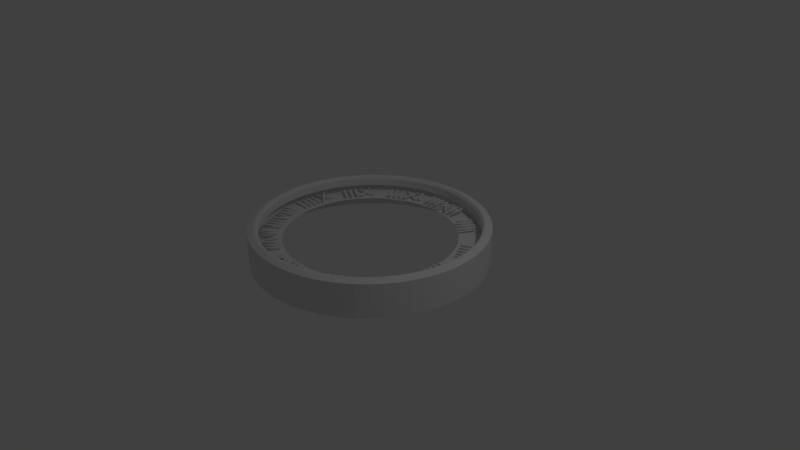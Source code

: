 # Source: cloock.blend  (saved by Blender 2.78.0; exported with 4.5.12 LTS)
import bpy
from mathutils import Matrix  # noqa: F401  (used for matrix-valued properties, if any)

bpy.ops.wm.read_factory_settings(use_empty=True)
scene = bpy.context.scene
scene.name = 'Scene'

# ---- collections
col_collection_1 = bpy.data.collections.new('Collection 1'); scene.collection.children.link(col_collection_1)

# ---- world
world_world = bpy.data.worlds.new('World'); scene.world = world_world
world_world.color = (0.05088, 0.05088, 0.05088)
world_world.use_sun_shadow = False
world_world.sun_shadow_jitter_overblur = 0.0
world_world.cycles.sampling_method = 'MANUAL'

# ---- cameras
cam_camera = bpy.data.cameras.new('Camera')
cam_camera.clip_end = 100.0
cam_camera.lens = 35.0
cam_camera.sensor_width = 32.0
cam_camera.sensor_height = 18.0
cam_camera.ortho_scale = 7.314
cam_camera.dof.focus_distance = 0.0
cam_camera.dof.aperture_fstop = 128.0

# ---- lights
light_lamp = bpy.data.lights.new('Lamp', 'POINT')
light_lamp.transmission_factor = 0.0
light_lamp.cutoff_distance = 30.0
light_lamp.energy = 100.0
light_lamp.shadow_buffer_clip_start = 1.001
light_lamp.shadow_soft_size = 0.1
light_lamp.shadow_maximum_resolution = 0.006
light_lamp.use_absolute_resolution = True

# ---- meshes
me_x = bpy.data.meshes.new('円')
me_x.from_pydata([(0.0, 1.05, 0.0), (-0.525, 0.9093, 0.0), (-0.9093, 0.525, 0.0), (-1.05, -4.59e-08, 0.0), (-0.9093, -0.525, 0.0), (-0.525, -0.9093, 0.0), (-1.585e-07, -1.05, 0.0), (0.525, -0.9093, 0.0), (0.9093, -0.525, 0.0), (1.05, -4.882e-07, 0.0), (0.9093, 0.525, 0.0), (0.525, 0.9093, 0.0)], [(1, 0), (2, 1), (3, 2), (4, 3), (5, 4), (6, 5), (7, 6), (8, 7), (9, 8), (10, 9), (11, 10), (0, 11)], [])
me_x.use_remesh_preserve_volume = False
me_x.use_remesh_preserve_attributes = False
me_x.use_mirror_vertex_groups = False
me_x.update()
me_002 = bpy.data.meshes.new('円.002')
me_002.from_pydata([(3.961e-07, -1.544, 0.0), (0.1614, -1.536, 0.0), (0.321, -1.51, 0.0), (0.4771, -1.468, 0.0), (0.628, -1.411, 0.0), (0.772, -1.337, 0.0), (0.9075, -1.249, 0.0), (1.033, -1.147, 0.0), (1.147, -1.033, 0.0), (1.249, -0.9075, 0.0), (1.337, -0.772, 0.0), (1.411, -0.628, 0.0), (1.468, -0.4771, 0.0), (1.51, -0.321, 0.0), (1.536, -0.1614, 0.0), (1.544, -2.149e-06, 0.0), (1.536, 0.1614, 0.0), (1.51, 0.321, 0.0), (1.468, 0.4771, 0.0), (1.411, 0.628, 0.0), (1.337, 0.772, 0.0), (1.249, 0.9075, 0.0), (1.147, 1.033, 0.0), (1.033, 1.147, 0.0), (0.9075, 1.249, 0.0), (0.772, 1.337, 0.0), (0.628, 1.411, 0.0), (0.4771, 1.468, 0.0), (0.321, 1.51, 0.0), (0.1614, 1.536, 0.0), (2.102e-06, 1.544, 0.0), (-0.1614, 1.536, 0.0), (-0.321, 1.51, 0.0), (-0.4771, 1.468, 0.0), (-0.628, 1.411, 0.0), (-0.772, 1.337, 0.0), (-0.9075, 1.249, 0.0), (-1.033, 1.147, 0.0), (-1.147, 1.033, 0.0), (-1.249, 0.9075, 0.0), (-1.337, 0.772, 0.0), (-1.411, 0.628, 0.0), (-1.468, 0.4771, 0.0), (-1.51, 0.321, 0.0), (-1.536, 0.1614, 0.0), (-1.544, 2.183e-06, 0.0), (-1.536, -0.1614, 0.0), (-1.51, -0.321, 0.0), (-1.468, -0.4771, 0.0), (-1.411, -0.628, 0.0), (-1.337, -0.772, 0.0), (-1.249, -0.9075, 0.0), (-1.147, -1.033, 0.0), (-1.033, -1.147, 0.0), (-0.9075, -1.249, 0.0), (-0.772, -1.337, 0.0), (-0.628, -1.411, 0.0), (-0.4771, -1.468, 0.0), (-0.321, -1.51, 0.0), (-0.1614, -1.536, 0.0), (3.961e-07, -1.544, 0.449), (0.1614, -1.536, 0.449), (0.321, -1.51, 0.449), (0.4771, -1.468, 0.449), (0.628, -1.411, 0.449), (0.772, -1.337, 0.449), (0.9075, -1.249, 0.449), (1.033, -1.147, 0.449), (1.147, -1.033, 0.449), (1.249, -0.9075, 0.449), (1.337, -0.772, 0.449), (1.411, -0.628, 0.449), (1.468, -0.4771, 0.449), (1.51, -0.321, 0.449), (1.536, -0.1614, 0.449), (1.544, -2.149e-06, 0.449), (1.536, 0.1614, 0.449), (1.51, 0.321, 0.449), (1.468, 0.4771, 0.449), (1.411, 0.628, 0.449), (1.337, 0.772, 0.449), (1.249, 0.9075, 0.449), (1.147, 1.033, 0.449), (1.033, 1.147, 0.449), (0.9075, 1.249, 0.449), (0.772, 1.337, 0.449), (0.628, 1.411, 0.449), (0.4771, 1.468, 0.449), (0.321, 1.51, 0.449), (0.1614, 1.536, 0.449), (2.102e-06, 1.544, 0.449), (-0.1614, 1.536, 0.449), (-0.321, 1.51, 0.449), (-0.4771, 1.468, 0.449), (-0.628, 1.411, 0.449), (-0.772, 1.337, 0.449), (-0.9075, 1.249, 0.449), (-1.033, 1.147, 0.449), (-1.147, 1.033, 0.449), (-1.249, 0.9075, 0.449), (-1.337, 0.772, 0.449), (-1.411, 0.628, 0.449), (-1.468, 0.4771, 0.449), (-1.51, 0.321, 0.449), (-1.536, 0.1614, 0.449), (-1.544, 2.183e-06, 0.449), (-1.536, -0.1614, 0.449), (-1.51, -0.321, 0.449), (-1.468, -0.4771, 0.449), (-1.411, -0.628, 0.449), (-1.337, -0.772, 0.449), (-1.249, -0.9075, 0.449), (-1.147, -1.033, 0.449), (-1.033, -1.147, 0.449), (-0.9075, -1.249, 0.449), (-0.772, -1.337, 0.449), (-0.628, -1.411, 0.449), (-0.4771, -1.468, 0.449), (-0.321, -1.51, 0.449), (-0.1614, -1.536, 0.449), (3.747e-07, -1.466, 0.48), (0.1533, -1.458, 0.48), (0.3048, -1.434, 0.48), (0.4531, -1.394, 0.48), (0.5964, -1.339, 0.48), (0.7331, -1.27, 0.48), (0.8618, -1.186, 0.48), (0.9811, -1.09, 0.48), (1.09, -0.9811, 0.48), (1.186, -0.8618, 0.48), (1.27, -0.7331, 0.48), (1.339, -0.5964, 0.48), (1.394, -0.4531, 0.48), (1.434, -0.3048, 0.48), (1.458, -0.1533, 0.48), (1.466, -2.083e-06, 0.48), (1.458, 0.1533, 0.48), (1.434, 0.3048, 0.48), (1.394, 0.4531, 0.48), (1.339, 0.5964, 0.48), (1.27, 0.7331, 0.48), (1.186, 0.8618, 0.48), (1.09, 0.9811, 0.48), (0.9811, 1.09, 0.48), (0.8618, 1.186, 0.48), (0.7331, 1.27, 0.48), (0.5964, 1.339, 0.48), (0.4531, 1.394, 0.48), (0.3048, 1.434, 0.48), (0.1533, 1.458, 0.48), (1.994e-06, 1.466, 0.48), (-0.1533, 1.458, 0.48), (-0.3048, 1.434, 0.48), (-0.4531, 1.394, 0.48), (-0.5964, 1.339, 0.48), (-0.7331, 1.27, 0.48), (-0.8618, 1.186, 0.48), (-0.9811, 1.09, 0.48), (-1.09, 0.9811, 0.48), (-1.186, 0.8618, 0.48), (-1.27, 0.7331, 0.48), (-1.339, 0.5964, 0.48), (-1.394, 0.4531, 0.48), (-1.434, 0.3048, 0.48), (-1.458, 0.1533, 0.48), (-1.466, 2.03e-06, 0.48), (-1.458, -0.1533, 0.48), (-1.434, -0.3048, 0.48), (-1.394, -0.4531, 0.48), (-1.339, -0.5964, 0.48), (-1.27, -0.7331, 0.48), (-1.186, -0.8618, 0.48), (-1.09, -0.9811, 0.48), (-0.9811, -1.09, 0.48), (-0.8618, -1.186, 0.48), (-0.7331, -1.27, 0.48), (-0.5964, -1.339, 0.48), (-0.4531, -1.394, 0.48), (-0.3048, -1.434, 0.48), (-0.1533, -1.458, 0.48), (3.669e-07, -1.437, 0.48), (0.1502, -1.429, 0.48), (0.2988, -1.406, 0.48), (0.4441, -1.367, 0.48), (0.5845, -1.313, 0.48), (0.7186, -1.245, 0.48), (0.8447, -1.163, 0.48), (0.9617, -1.068, 0.48), (1.068, -0.9617, 0.48), (1.163, -0.8447, 0.48), (1.245, -0.7186, 0.48), (1.313, -0.5846, 0.48), (1.367, -0.4441, 0.48), (1.406, -0.2988, 0.48), (1.429, -0.1502, 0.48), (1.437, -2.059e-06, 0.48), (1.429, 0.1502, 0.48), (1.406, 0.2988, 0.48), (1.367, 0.4441, 0.48), (1.313, 0.5845, 0.48), (1.245, 0.7186, 0.48), (1.163, 0.8447, 0.48), (1.068, 0.9617, 0.48), (0.9617, 1.068, 0.48), (0.8447, 1.163, 0.48), (0.7186, 1.245, 0.48), (0.5846, 1.313, 0.48), (0.4441, 1.367, 0.48), (0.2988, 1.406, 0.48), (0.1502, 1.429, 0.48), (1.955e-06, 1.437, 0.48), (-0.1502, 1.429, 0.48), (-0.2988, 1.406, 0.48), (-0.4441, 1.367, 0.48), (-0.5845, 1.313, 0.48), (-0.7186, 1.245, 0.48), (-0.8447, 1.163, 0.48), (-0.9617, 1.068, 0.48), (-1.068, 0.9617, 0.48), (-1.163, 0.8447, 0.48), (-1.245, 0.7186, 0.48), (-1.313, 0.5846, 0.48), (-1.367, 0.4441, 0.48), (-1.406, 0.2988, 0.48), (-1.429, 0.1502, 0.48), (-1.437, 1.973e-06, 0.48), (-1.429, -0.1502, 0.48), (-1.406, -0.2988, 0.48), (-1.367, -0.4441, 0.48), (-1.313, -0.5845, 0.48), (-1.245, -0.7186, 0.48), (-1.163, -0.8447, 0.48), (-1.068, -0.9617, 0.48), (-0.9617, -1.068, 0.48), (-0.8448, -1.163, 0.48), (-0.7186, -1.245, 0.48), (-0.5846, -1.313, 0.48), (-0.4441, -1.367, 0.48), (-0.2988, -1.406, 0.48), (-0.1502, -1.429, 0.48), (3.625e-07, -1.413, 0.4467), (0.1477, -1.405, 0.4467), (0.2937, -1.382, 0.4467), (0.4366, -1.344, 0.4467), (0.5746, -1.291, 0.4467), (0.7064, -1.224, 0.4467), (0.8304, -1.143, 0.4467), (0.9454, -1.05, 0.4467), (1.05, -0.9454, 0.4467), (1.143, -0.8304, 0.4467), (1.224, -0.7064, 0.4467), (1.291, -0.5746, 0.4467), (1.344, -0.4366, 0.4467), (1.382, -0.2937, 0.4467), (1.405, -0.1477, 0.4467), (1.413, -2.039e-06, 0.4467), (1.405, 0.1477, 0.4467), (1.382, 0.2937, 0.4467), (1.344, 0.4366, 0.4467), (1.291, 0.5746, 0.4467), (1.224, 0.7064, 0.4467), (1.143, 0.8304, 0.4467), (1.05, 0.9454, 0.4467), (0.9454, 1.05, 0.4467), (0.8304, 1.143, 0.4467), (0.7064, 1.224, 0.4467), (0.5746, 1.291, 0.4467), (0.4366, 1.344, 0.4467), (0.2937, 1.382, 0.4467), (0.1477, 1.405, 0.4467), (1.923e-06, 1.413, 0.4467), (-0.1477, 1.405, 0.4467), (-0.2937, 1.382, 0.4467), (-0.4366, 1.344, 0.4467), (-0.5746, 1.291, 0.4467), (-0.7064, 1.224, 0.4467), (-0.8304, 1.143, 0.4467), (-0.9454, 1.05, 0.4467), (-1.05, 0.9454, 0.4467), (-1.143, 0.8304, 0.4467), (-1.224, 0.7064, 0.4467), (-1.291, 0.5746, 0.4467), (-1.344, 0.4366, 0.4467), (-1.382, 0.2937, 0.4467), (-1.405, 0.1477, 0.4467), (-1.413, 1.925e-06, 0.4467), (-1.405, -0.1477, 0.4467), (-1.382, -0.2937, 0.4467), (-1.344, -0.4366, 0.4467), (-1.291, -0.5746, 0.4467), (-1.224, -0.7064, 0.4467), (-1.143, -0.8304, 0.4467), (-1.05, -0.9454, 0.4467), (-0.9454, -1.05, 0.4467), (-0.8304, -1.143, 0.4467), (-0.7064, -1.224, 0.4467), (-0.5746, -1.291, 0.4467), (-0.4366, -1.344, 0.4467), (-0.2937, -1.382, 0.4467), (-0.1477, -1.405, 0.4467), (3.625e-07, -1.413, 0.3451), (0.1477, -1.405, 0.3451), (0.2937, -1.382, 0.3451), (0.4366, -1.344, 0.3451), (0.5746, -1.291, 0.3451), (0.7064, -1.224, 0.3451), (0.8304, -1.143, 0.3451), (0.9454, -1.05, 0.3451), (1.05, -0.9454, 0.3451), (1.143, -0.8304, 0.3451), (1.224, -0.7064, 0.3451), (1.291, -0.5746, 0.3451), (1.344, -0.4366, 0.3451), (1.382, -0.2937, 0.3451), (1.405, -0.1477, 0.3451), (1.413, -2.039e-06, 0.3451), (1.405, 0.1477, 0.3451), (1.382, 0.2937, 0.3451), (1.344, 0.4366, 0.3451), (1.291, 0.5746, 0.3451), (1.224, 0.7064, 0.3451), (1.143, 0.8304, 0.3451), (1.05, 0.9454, 0.3451), (0.9454, 1.05, 0.3451), (0.8304, 1.143, 0.3451), (0.7064, 1.224, 0.3451), (0.5746, 1.291, 0.3451), (0.4366, 1.344, 0.3451), (0.2937, 1.382, 0.3451), (0.1477, 1.405, 0.3451), (1.923e-06, 1.413, 0.3451), (-0.1477, 1.405, 0.3451), (-0.2937, 1.382, 0.3451), (-0.4366, 1.344, 0.3451), (-0.5746, 1.291, 0.3451), (-0.7064, 1.224, 0.3451), (-0.8304, 1.143, 0.3451), (-0.9454, 1.05, 0.3451), (-1.05, 0.9454, 0.3451), (-1.143, 0.8304, 0.3451), (-1.224, 0.7064, 0.3451), (-1.291, 0.5746, 0.3451), (-1.344, 0.4366, 0.3451), (-1.382, 0.2937, 0.3451), (-1.405, 0.1477, 0.3451), (-1.413, 1.925e-06, 0.3451), (-1.405, -0.1477, 0.3451), (-1.382, -0.2937, 0.3451), (-1.344, -0.4366, 0.3451), (-1.291, -0.5746, 0.3451), (-1.224, -0.7064, 0.3451), (-1.143, -0.8304, 0.3451), (-1.05, -0.9454, 0.3451), (-0.9454, -1.05, 0.3451), (-0.8304, -1.143, 0.3451), (-0.7064, -1.224, 0.3451), (-0.5746, -1.291, 0.3451), (-0.4366, -1.344, 0.3451), (-0.2937, -1.382, 0.3451), (-0.1477, -1.405, 0.3451), (-0.004709, 1.454, 0.3317), (-0.1563, 1.446, 0.3317), (-0.3063, 1.422, 0.3317), (-0.4529, 1.383, 0.3317), (-0.5947, 1.328, 0.3317), (-0.7299, 1.259, 0.3317), (-0.8573, 1.177, 0.3317), (-0.9752, 1.081, 0.3317), (-1.083, 0.9738, 0.3317), (-1.178, 0.8558, 0.3317), (-1.261, 0.7284, 0.3317), (-1.33, 0.5932, 0.3317), (-1.384, 0.4514, 0.3317), (-1.423, 0.3048, 0.3317), (-1.447, 0.1548, 0.3317), (-1.455, 0.003215, 0.3317), (-1.447, -0.1484, 0.3317), (-1.423, -0.2983, 0.3317), (-1.384, -0.445, 0.3317), (-1.33, -0.5867, 0.3317), (-1.261, -0.722, 0.3317), (-1.178, -0.8493, 0.3317), (-1.083, -0.9673, 0.3317), (-0.9752, -1.075, 0.3317), (-0.8573, -1.17, 0.3317), (-0.7299, -1.253, 0.3317), (-0.5947, -1.322, 0.3317), (-0.4529, -1.376, 0.3317), (-0.3063, -1.416, 0.3317), (-0.1563, -1.439, 0.3317), (-0.004711, -1.447, 0.3317), (0.1469, -1.439, 0.3317), (0.2969, -1.416, 0.3317), (0.4435, -1.376, 0.3317), (0.5852, -1.322, 0.3317), (0.7205, -1.253, 0.3317), (0.8478, -1.17, 0.3317), (0.9658, -1.075, 0.3317), (1.073, -0.9673, 0.3317), (1.169, -0.8493, 0.3317), (1.251, -0.722, 0.3317), (1.32, -0.5867, 0.3317), (1.375, -0.445, 0.3317), (1.414, -0.2984, 0.3317), (1.438, -0.1484, 0.3317), (1.446, 0.003211, 0.3317), (1.438, 0.1548, 0.3317), (1.414, 0.3048, 0.3317), (1.375, 0.4514, 0.3317), (1.32, 0.5932, 0.3317), (1.251, 0.7284, 0.3317), (1.169, 0.8558, 0.3317), (1.073, 0.9737, 0.3317), (0.9658, 1.081, 0.3317), (0.8478, 1.177, 0.3317), (0.7205, 1.259, 0.3317), (0.5852, 1.328, 0.3317), (0.4435, 1.383, 0.3317), (0.2969, 1.422, 0.3317), (0.1469, 1.446, 0.3317), (-0.004709, 1.437, 0.2686), (-0.1538, 1.43, 0.2686), (-0.3013, 1.406, 0.2686), (-0.4456, 1.368, 0.2686), (-0.585, 1.314, 0.2686), (-0.7181, 1.246, 0.2686), (-0.8433, 1.165, 0.2686), (-0.9594, 1.071, 0.2686), (-1.065, 0.9654, 0.2686), (-1.159, 0.8493, 0.2686), (-1.24, 0.7241, 0.2686), (-1.308, 0.591, 0.2686), (-1.362, 0.4516, 0.2686), (-1.4, 0.3073, 0.2686), (-1.424, 0.1598, 0.2686), (-1.431, 0.0107, 0.2686), (-1.424, -0.1384, 0.2686), (-1.4, -0.2859, 0.2686), (-1.362, -0.4302, 0.2686), (-1.308, -0.5696, 0.2686), (-1.24, -0.7027, 0.2686), (-1.159, -0.8279, 0.2686), (-1.065, -0.944, 0.2686), (-0.9594, -1.05, 0.2686), (-0.8433, -1.144, 0.2686), (-0.7181, -1.225, 0.2686), (-0.585, -1.293, 0.2686), (-0.4456, -1.346, 0.2686), (-0.3013, -1.385, 0.2686), (-0.1538, -1.408, 0.2686), (-0.004711, -1.416, 0.2686), (0.1444, -1.408, 0.2686), (0.2919, -1.385, 0.2686), (0.4362, -1.346, 0.2686), (0.5756, -1.293, 0.2686), (0.7086, -1.225, 0.2686), (0.8339, -1.144, 0.2686), (0.9499, -1.05, 0.2686), (1.056, -0.944, 0.2686), (1.15, -0.8279, 0.2686), (1.231, -0.7027, 0.2686), (1.299, -0.5696, 0.2686), (1.352, -0.4302, 0.2686), (1.391, -0.2859, 0.2686), (1.414, -0.1384, 0.2686), (1.422, 0.0107, 0.2686), (1.414, 0.1598, 0.2686), (1.391, 0.3073, 0.2686), (1.352, 0.4516, 0.2686), (1.299, 0.591, 0.2686), (1.231, 0.7241, 0.2686), (1.15, 0.8493, 0.2686), (1.056, 0.9654, 0.2686), (0.95, 1.071, 0.2686), (0.8339, 1.165, 0.2686), (0.7087, 1.246, 0.2686), (0.5756, 1.314, 0.2686), (0.4362, 1.368, 0.2686), (0.2919, 1.406, 0.2686), (0.1444, 1.43, 0.2686), (-0.004709, 1.131, 0.2686), (-0.1218, 1.124, 0.2686), (-0.2375, 1.106, 0.2686), (-0.3508, 1.076, 0.2686), (-0.4602, 1.034, 0.2686), (-0.5646, 0.9805, 0.2686), (-0.6629, 0.9167, 0.2686), (-0.754, 0.8429, 0.2686), (-0.8369, 0.76, 0.2686), (-0.9107, 0.6689, 0.2686), (-0.9745, 0.5706, 0.2686), (-1.028, 0.4662, 0.2686), (-1.07, 0.3568, 0.2686), (-1.1, 0.2435, 0.2686), (-1.118, 0.1278, 0.2686), (-1.125, 0.0107, 0.2686), (-1.118, -0.1064, 0.2686), (-1.1, -0.2221, 0.2686), (-1.07, -0.3354, 0.2686), (-1.028, -0.4448, 0.2686), (-0.9745, -0.5492, 0.2686), (-0.9107, -0.6475, 0.2686), (-0.8369, -0.7386, 0.2686), (-0.754, -0.8215, 0.2686), (-0.6629, -0.8953, 0.2686), (-0.5646, -0.9591, 0.2686), (-0.4602, -1.012, 0.2686), (-0.3508, -1.054, 0.2686), (-0.2375, -1.085, 0.2686), (-0.1218, -1.103, 0.2686), (-0.004711, -1.109, 0.2686), (0.1123, -1.103, 0.2686), (0.2281, -1.085, 0.2686), (0.3413, -1.054, 0.2686), (0.4508, -1.012, 0.2686), (0.5552, -0.9591, 0.2686), (0.6535, -0.8953, 0.2686), (0.7446, -0.8215, 0.2686), (0.8275, -0.7386, 0.2686), (0.9013, -0.6475, 0.2686), (0.9651, -0.5492, 0.2686), (1.018, -0.4448, 0.2686), (1.06, -0.3354, 0.2686), (1.091, -0.2221, 0.2686), (1.109, -0.1064, 0.2686), (1.115, 0.0107, 0.2686), (1.109, 0.1278, 0.2686), (1.091, 0.2435, 0.2686), (1.06, 0.3568, 0.2686), (1.018, 0.4662, 0.2686), (0.9651, 0.5706, 0.2686), (0.9013, 0.6689, 0.2686), (0.8275, 0.76, 0.2686), (0.7446, 0.8429, 0.2686), (0.6535, 0.9167, 0.2686), (0.5552, 0.9805, 0.2686), (0.4508, 1.034, 0.2686), (0.3414, 1.076, 0.2686), (0.2281, 1.106, 0.2686), (0.1124, 1.124, 0.2686)], [(361, 360), (362, 361), (363, 362), (364, 363), (365, 364), (366, 365), (367, 366), (368, 367), (369, 368), (370, 369), (371, 370), (372, 371), (373, 372), (374, 373), (375, 374), (376, 375), (377, 376), (378, 377), (379, 378), (380, 379), (381, 380), (382, 381), (383, 382), (384, 383), (385, 384), (386, 385), (387, 386), (388, 387), (389, 388), (390, 389), (391, 390), (392, 391), (393, 392), (394, 393), (395, 394), (396, 395), (397, 396), (398, 397), (399, 398), (400, 399), (401, 400), (402, 401), (403, 402), (404, 403), (405, 404), (406, 405), (407, 406), (408, 407), (409, 408), (410, 409), (411, 410), (412, 411), (413, 412), (414, 413), (415, 414), (416, 415), (417, 416), (418, 417), (419, 418), (360, 419)], [(21, 20, 80, 81), (48, 47, 107, 108), (22, 21, 81, 82), (49, 48, 108, 109), (23, 22, 82, 83), (50, 49, 109, 110), (24, 23, 83, 84), (51, 50, 110, 111), (25, 24, 84, 85), (52, 51, 111, 112), (26, 25, 85, 86), (53, 52, 112, 113), (27, 26, 86, 87), (1, 0, 60, 61), (54, 53, 113, 114), (28, 27, 87, 88), (2, 1, 61, 62), (55, 54, 114, 115), (29, 28, 88, 89), (3, 2, 62, 63), (56, 55, 115, 116), (30, 29, 89, 90), (4, 3, 63, 64), (57, 56, 116, 117), (31, 30, 90, 91), (5, 4, 64, 65), (58, 57, 117, 118), (32, 31, 91, 92), (6, 5, 65, 66), (59, 58, 118, 119), (33, 32, 92, 93), (7, 6, 66, 67), (0, 59, 119, 60), (34, 33, 93, 94), (8, 7, 67, 68), (35, 34, 94, 95), (9, 8, 68, 69), (36, 35, 95, 96), (10, 9, 69, 70), (37, 36, 96, 97), (11, 10, 70, 71), (38, 37, 97, 98), (12, 11, 71, 72), (39, 38, 98, 99), (13, 12, 72, 73), (40, 39, 99, 100), (14, 13, 73, 74), (41, 40, 100, 101), (15, 14, 74, 75), (42, 41, 101, 102), (16, 15, 75, 76), (43, 42, 102, 103), (17, 16, 76, 77), (44, 43, 103, 104), (18, 17, 77, 78), (45, 44, 104, 105), (19, 18, 78, 79), (46, 45, 105, 106), (20, 19, 79, 80), (47, 46, 106, 107), (100, 99, 159, 160), (74, 73, 133, 134), (101, 100, 160, 161), (75, 74, 134, 135), (102, 101, 161, 162), (76, 75, 135, 136), (103, 102, 162, 163), (77, 76, 136, 137), (104, 103, 163, 164), (78, 77, 137, 138), (105, 104, 164, 165), (79, 78, 138, 139), (106, 105, 165, 166), (80, 79, 139, 140), (107, 106, 166, 167), (81, 80, 140, 141), (108, 107, 167, 168), (82, 81, 141, 142), (109, 108, 168, 169), (83, 82, 142, 143), (110, 109, 169, 170), (84, 83, 143, 144), (111, 110, 170, 171), (85, 84, 144, 145), (112, 111, 171, 172), (86, 85, 145, 146), (113, 112, 172, 173), (87, 86, 146, 147), (61, 60, 120, 121), (114, 113, 173, 174), (88, 87, 147, 148), (62, 61, 121, 122), (115, 114, 174, 175), (89, 88, 148, 149), (63, 62, 122, 123), (116, 115, 175, 176), (90, 89, 149, 150), (64, 63, 123, 124), (117, 116, 176, 177), (91, 90, 150, 151), (65, 64, 124, 125), (118, 117, 177, 178), (92, 91, 151, 152), (66, 65, 125, 126), (119, 118, 178, 179), (93, 92, 152, 153), (67, 66, 126, 127), (60, 119, 179, 120), (94, 93, 153, 154), (68, 67, 127, 128), (95, 94, 154, 155), (69, 68, 128, 129), (96, 95, 155, 156), (70, 69, 129, 130), (97, 96, 156, 157), (71, 70, 130, 131), (98, 97, 157, 158), (72, 71, 131, 132), (99, 98, 158, 159), (73, 72, 132, 133), (171, 170, 230, 231), (145, 144, 204, 205), (172, 171, 231, 232), (146, 145, 205, 206), (173, 172, 232, 233), (147, 146, 206, 207), (121, 120, 180, 181), (174, 173, 233, 234), (148, 147, 207, 208), (122, 121, 181, 182), (175, 174, 234, 235), (149, 148, 208, 209), (123, 122, 182, 183), (176, 175, 235, 236), (150, 149, 209, 210), (124, 123, 183, 184), (177, 176, 236, 237), (151, 150, 210, 211), (125, 124, 184, 185), (178, 177, 237, 238), (152, 151, 211, 212), (126, 125, 185, 186), (179, 178, 238, 239), (153, 152, 212, 213), (127, 126, 186, 187), (120, 179, 239, 180), (154, 153, 213, 214), (128, 127, 187, 188), (155, 154, 214, 215), (129, 128, 188, 189), (156, 155, 215, 216), (130, 129, 189, 190), (157, 156, 216, 217), (131, 130, 190, 191), (158, 157, 217, 218), (132, 131, 191, 192), (159, 158, 218, 219), (133, 132, 192, 193), (160, 159, 219, 220), (134, 133, 193, 194), (161, 160, 220, 221), (135, 134, 194, 195), (162, 161, 221, 222), (136, 135, 195, 196), (163, 162, 222, 223), (137, 136, 196, 197), (164, 163, 223, 224), (138, 137, 197, 198), (165, 164, 224, 225), (139, 138, 198, 199), (166, 165, 225, 226), (140, 139, 199, 200), (167, 166, 226, 227), (141, 140, 200, 201), (168, 167, 227, 228), (142, 141, 201, 202), (169, 168, 228, 229), (143, 142, 202, 203), (170, 169, 229, 230), (144, 143, 203, 204), (216, 215, 275, 276), (190, 189, 249, 250), (217, 216, 276, 277), (191, 190, 250, 251), (218, 217, 277, 278), (192, 191, 251, 252), (219, 218, 278, 279), (193, 192, 252, 253), (220, 219, 279, 280), (194, 193, 253, 254), (221, 220, 280, 281), (195, 194, 254, 255), (222, 221, 281, 282), (196, 195, 255, 256), (223, 222, 282, 283), (197, 196, 256, 257), (224, 223, 283, 284), (198, 197, 257, 258), (225, 224, 284, 285), (199, 198, 258, 259), (226, 225, 285, 286), (200, 199, 259, 260), (227, 226, 286, 287), (201, 200, 260, 261), (228, 227, 287, 288), (202, 201, 261, 262), (229, 228, 288, 289), (203, 202, 262, 263), (230, 229, 289, 290), (204, 203, 263, 264), (231, 230, 290, 291), (205, 204, 264, 265), (232, 231, 291, 292), (206, 205, 265, 266), (233, 232, 292, 293), (207, 206, 266, 267), (181, 180, 240, 241), (234, 233, 293, 294), (208, 207, 267, 268), (182, 181, 241, 242), (235, 234, 294, 295), (209, 208, 268, 269), (183, 182, 242, 243), (236, 235, 295, 296), (210, 209, 269, 270), (184, 183, 243, 244), (237, 236, 296, 297), (211, 210, 270, 271), (185, 184, 244, 245), (238, 237, 297, 298), (212, 211, 271, 272), (186, 185, 245, 246), (239, 238, 298, 299), (213, 212, 272, 273), (187, 186, 246, 247), (180, 239, 299, 240), (214, 213, 273, 274), (188, 187, 247, 248), (215, 214, 274, 275), (189, 188, 248, 249), (287, 286, 346, 347), (261, 260, 320, 321), (288, 287, 347, 348), (262, 261, 321, 322), (289, 288, 348, 349), (263, 262, 322, 323), (290, 289, 349, 350), (264, 263, 323, 324), (291, 290, 350, 351), (265, 264, 324, 325), (292, 291, 351, 352), (266, 265, 325, 326), (293, 292, 352, 353), (267, 266, 326, 327), (241, 240, 300, 301), (294, 293, 353, 354), (268, 267, 327, 328), (242, 241, 301, 302), (295, 294, 354, 355), (269, 268, 328, 329), (243, 242, 302, 303), (296, 295, 355, 356), (270, 269, 329, 330), (244, 243, 303, 304), (297, 296, 356, 357), (271, 270, 330, 331), (245, 244, 304, 305), (298, 297, 357, 358), (272, 271, 331, 332), (246, 245, 305, 306), (299, 298, 358, 359), (273, 272, 332, 333), (247, 246, 306, 307), (240, 299, 359, 300), (274, 273, 333, 334), (248, 247, 307, 308), (275, 274, 334, 335), (249, 248, 308, 309), (276, 275, 335, 336), (250, 249, 309, 310), (277, 276, 336, 337), (251, 250, 310, 311), (278, 277, 337, 338), (252, 251, 311, 312), (279, 278, 338, 339), (253, 252, 312, 313), (280, 279, 339, 340), (254, 253, 313, 314), (281, 280, 340, 341), (255, 254, 314, 315), (282, 281, 341, 342), (256, 255, 315, 316), (283, 282, 342, 343), (257, 256, 316, 317), (284, 283, 343, 344), (258, 257, 317, 318), (285, 284, 344, 345), (259, 258, 318, 319), (286, 285, 345, 346), (260, 259, 319, 320), (467, 466, 526, 527), (441, 440, 500, 501), (468, 467, 527, 528), (442, 441, 501, 502), (469, 468, 528, 529), (443, 442, 502, 503), (470, 469, 529, 530), (444, 443, 503, 504), (471, 470, 530, 531), (445, 444, 504, 505), (472, 471, 531, 532), (446, 445, 505, 506), (473, 472, 532, 533), (447, 446, 506, 507), (421, 420, 480, 481), (474, 473, 533, 534), (448, 447, 507, 508), (422, 421, 481, 482), (475, 474, 534, 535), (449, 448, 508, 509), (423, 422, 482, 483), (476, 475, 535, 536), (450, 449, 509, 510), (424, 423, 483, 484), (477, 476, 536, 537), (451, 450, 510, 511), (425, 424, 484, 485), (478, 477, 537, 538), (452, 451, 511, 512), (426, 425, 485, 486), (479, 478, 538, 539), (453, 452, 512, 513), (427, 426, 486, 487), (420, 479, 539, 480), (454, 453, 513, 514), (428, 427, 487, 488), (455, 454, 514, 515), (429, 428, 488, 489), (456, 455, 515, 516), (430, 429, 489, 490), (457, 456, 516, 517), (431, 430, 490, 491), (458, 457, 517, 518), (432, 431, 491, 492), (459, 458, 518, 519), (433, 432, 492, 493), (460, 459, 519, 520), (434, 433, 493, 494), (461, 460, 520, 521), (435, 434, 494, 495), (462, 461, 521, 522), (436, 435, 495, 496), (463, 462, 522, 523), (437, 436, 496, 497), (464, 463, 523, 524), (438, 437, 497, 498), (465, 464, 524, 525), (439, 438, 498, 499), (466, 465, 525, 526), (440, 439, 499, 500)])
me_002.use_remesh_preserve_volume = False
me_002.use_remesh_preserve_attributes = False
me_002.use_mirror_vertex_groups = False
me_002.update()

# ---- curves / text
txt_011 = bpy.data.curves.new('テキスト.011', 'FONT')
txt_011.dimensions = '2D'
txt_011.body = 'ⅠⅠⅠXI'
txt_011.use_path_clamp = True
txt_011.bevel_resolution = 0
txt_011.extrude = 0.036
txt_010 = bpy.data.curves.new('テキスト.010', 'FONT')
txt_010.dimensions = '2D'
txt_010.body = 'ⅠⅠⅠX'
txt_010.use_path_clamp = True
txt_010.bevel_resolution = 0
txt_010.extrude = 0.036
txt_009 = bpy.data.curves.new('テキスト.009', 'FONT')
txt_009.dimensions = '2D'
txt_009.body = 'ⅠⅠⅠIX'
txt_009.use_path_clamp = True
txt_009.bevel_resolution = 0
txt_009.extrude = 0.036
txt_008 = bpy.data.curves.new('テキスト.008', 'FONT')
txt_008.dimensions = '2D'
txt_008.body = 'ⅠⅠⅠVIII'
txt_008.use_path_clamp = True
txt_008.bevel_resolution = 0
txt_008.extrude = 0.036
txt_007 = bpy.data.curves.new('テキスト.007', 'FONT')
txt_007.dimensions = '2D'
txt_007.body = 'ⅠⅠⅠVII'
txt_007.use_path_clamp = True
txt_007.bevel_resolution = 0
txt_007.extrude = 0.036
txt_006 = bpy.data.curves.new('テキスト.006', 'FONT')
txt_006.dimensions = '2D'
txt_006.body = 'ⅠⅠⅠVI'
txt_006.use_path_clamp = True
txt_006.bevel_resolution = 0
txt_006.extrude = 0.036
txt_005 = bpy.data.curves.new('テキスト.005', 'FONT')
txt_005.dimensions = '2D'
txt_005.body = 'ⅠⅠⅠV'
txt_005.use_path_clamp = True
txt_005.bevel_resolution = 0
txt_005.extrude = 0.036
txt_004 = bpy.data.curves.new('テキスト.004', 'FONT')
txt_004.dimensions = '2D'
txt_004.body = 'ⅠⅠⅠIV'
txt_004.use_path_clamp = True
txt_004.bevel_resolution = 0
txt_004.extrude = 0.036
txt_003 = bpy.data.curves.new('テキスト.003', 'FONT')
txt_003.dimensions = '2D'
txt_003.body = 'ⅠⅠⅠIII'
txt_003.use_path_clamp = True
txt_003.bevel_resolution = 0
txt_003.extrude = 0.036
txt_002 = bpy.data.curves.new('テキスト.002', 'FONT')
txt_002.dimensions = '2D'
txt_002.body = 'ⅠⅠⅠII'
txt_002.use_path_clamp = True
txt_002.bevel_resolution = 0
txt_002.extrude = 0.036
txt_001 = bpy.data.curves.new('テキスト.001', 'FONT')
txt_001.dimensions = '2D'
txt_001.body = 'ⅠⅠⅠI'
txt_001.use_path_clamp = True
txt_001.bevel_resolution = 0
txt_001.extrude = 0.036
txt_x = bpy.data.curves.new('テキスト', 'FONT')
txt_x.dimensions = '2D'
txt_x.body = 'ⅠⅠⅠXII'
txt_x.use_path_clamp = True
txt_x.bevel_resolution = 0
txt_x.extrude = 0.036

# ---- objects
ob_x = bpy.data.objects.new('円', me_x)
ob_clock_outflame = bpy.data.objects.new('clock_outflame', me_002)
ob_11 = bpy.data.objects.new('11', txt_011)
ob_10 = bpy.data.objects.new('10', txt_010)
ob_09 = bpy.data.objects.new('09', txt_009)
ob_08 = bpy.data.objects.new('08', txt_008)
ob_07 = bpy.data.objects.new('07', txt_007)
ob_06 = bpy.data.objects.new('06', txt_006)
ob_05 = bpy.data.objects.new('05', txt_005)
ob_04 = bpy.data.objects.new('04', txt_004)
ob_03 = bpy.data.objects.new('03', txt_003)
ob_02 = bpy.data.objects.new('02', txt_002)
ob_01 = bpy.data.objects.new('01', txt_001)
ob_12 = bpy.data.objects.new('12', txt_x)
ob_lamp = bpy.data.objects.new('Lamp', light_lamp)
ob_camera = bpy.data.objects.new('Camera', cam_camera)

# ---- transforms, parenting, visibility, modifiers, constraints
ob_x.location = (0.0, 0.0, 0.3094)
ob_x.lineart.crease_threshold = 0.0
ob_clock_outflame.location = (0.004709, 0.0201, -0.00692)
ob_clock_outflame.lineart.crease_threshold = 0.0
ob_11.parent = ob_clock_outflame
ob_11.matrix_parent_inverse = Matrix(((1.0, 0.0, 0.0, -0.004709), (0.0, 1.0, 0.0, -0.0201), (0.0, 0.0, 1.0, 0.00692), (0.0, 0.0, 0.0, 1.0)))
ob_11.location = (-0.6932, 0.9426, 0.2967)
ob_11.rotation_euler = (0.0, 0.0, 0.5236)
ob_11.scale = (0.2901, 0.2901, 0.2901)
ob_11.lock_rotation = (True, True, False)
ob_11.lineart.crease_threshold = 0.0
ob_10.parent = ob_clock_outflame
ob_10.matrix_parent_inverse = Matrix(((1.0, 0.0, 0.0, -0.004709), (0.0, 1.0, 0.0, -0.0201), (0.0, 0.0, 1.0, 0.00692), (0.0, 0.0, 0.0, 1.0)))
ob_10.location = (-1.062, 0.4837, 0.2967)
ob_10.rotation_euler = (0.0, 0.0, -5.236)
ob_10.scale = (0.2901, 0.2901, 0.2901)
ob_10.lock_rotation = (True, True, False)
ob_10.lineart.crease_threshold = 0.0
ob_09.parent = ob_clock_outflame
ob_09.matrix_parent_inverse = Matrix(((1.0, 0.0, 0.0, -0.004709), (0.0, 1.0, 0.0, -0.0201), (0.0, 0.0, 1.0, 0.00692), (0.0, 0.0, 0.0, 1.0)))
ob_09.location = (-1.16, -0.1199, 0.2967)
ob_09.rotation_euler = (0.0, 0.0, -4.712)
ob_09.scale = (0.2901, 0.2901, 0.2901)
ob_09.lock_rotation = (True, True, False)
ob_09.lineart.crease_threshold = 0.0
ob_08.parent = ob_clock_outflame
ob_08.matrix_parent_inverse = Matrix(((1.0, 0.0, 0.0, -0.004709), (0.0, 1.0, 0.0, -0.0201), (0.0, 0.0, 1.0, 0.00692), (0.0, 0.0, 0.0, 1.0)))
ob_08.location = (-0.8917, -0.7415, 0.2967)
ob_08.rotation_euler = (0.0, 0.0, -4.189)
ob_08.scale = (0.2901, 0.2901, 0.2901)
ob_08.lock_rotation = (True, True, False)
ob_08.lineart.crease_threshold = 0.0
ob_07.parent = ob_clock_outflame
ob_07.matrix_parent_inverse = Matrix(((1.0, 0.0, 0.0, -0.004709), (0.0, 1.0, 0.0, -0.0201), (0.0, 0.0, 1.0, 0.00692), (0.0, 0.0, 0.0, 1.0)))
ob_07.location = (-0.4255, -1.049, 0.2967)
ob_07.rotation_euler = (0.0, 0.0, -3.665)
ob_07.scale = (0.2901, 0.2901, 0.2901)
ob_07.lock_rotation = (True, True, False)
ob_07.lineart.crease_threshold = 0.0
ob_06.parent = ob_clock_outflame
ob_06.matrix_parent_inverse = Matrix(((1.0, 0.0, 0.0, -0.004709), (0.0, 1.0, 0.0, -0.0201), (0.0, 0.0, 1.0, 0.00692), (0.0, 0.0, 0.0, 1.0)))
ob_06.location = (0.129, -1.111, 0.2967)
ob_06.rotation_euler = (0.0, 0.0, 3.142)
ob_06.scale = (0.2901, 0.2901, 0.2901)
ob_06.lock_rotation = (True, True, False)
ob_06.lineart.crease_threshold = 0.0
ob_05.parent = ob_clock_outflame
ob_05.matrix_parent_inverse = Matrix(((1.0, 0.0, 0.0, -0.004709), (0.0, 1.0, 0.0, -0.0201), (0.0, 0.0, 1.0, 0.00692), (0.0, 0.0, 0.0, 1.0)))
ob_05.location = (0.6422, -0.9338, 0.2967)
ob_05.rotation_euler = (0.0, 0.0, -2.618)
ob_05.scale = (0.2901, 0.2901, 0.2901)
ob_05.lock_rotation = (True, True, False)
ob_05.lineart.crease_threshold = 0.0
ob_04.parent = ob_clock_outflame
ob_04.matrix_parent_inverse = Matrix(((1.0, 0.0, 0.0, -0.004709), (0.0, 1.0, 0.0, -0.0201), (0.0, 0.0, 1.0, 0.00692), (0.0, 0.0, 0.0, 1.0)))
ob_04.location = (1.038, -0.4805, 0.2967)
ob_04.rotation_euler = (0.0, 0.0, -2.094)
ob_04.scale = (0.2901, 0.2901, 0.2901)
ob_04.lock_rotation = (True, True, False)
ob_04.lineart.crease_threshold = 0.0
ob_03.parent = ob_clock_outflame
ob_03.matrix_parent_inverse = Matrix(((1.0, 0.0, 0.0, -0.004709), (0.0, 1.0, 0.0, -0.0201), (0.0, 0.0, 1.0, 0.00692), (0.0, 0.0, 0.0, 1.0)))
ob_03.location = (1.154, 0.112, 0.2967)
ob_03.rotation_euler = (0.0, 0.0, -1.571)
ob_03.scale = (0.2901, 0.2901, 0.2901)
ob_03.lock_rotation = (True, True, False)
ob_03.lineart.crease_threshold = 0.0
ob_02.parent = ob_clock_outflame
ob_02.matrix_parent_inverse = Matrix(((1.0, 0.0, 0.0, -0.004709), (0.0, 1.0, 0.0, -0.0201), (0.0, 0.0, 1.0, 0.00692), (0.0, 0.0, 0.0, 1.0)))
ob_02.location = (0.978, 0.6718, 0.2746)
ob_02.rotation_euler = (0.0, 0.0, -1.047)
ob_02.scale = (0.2901, 0.2901, 0.2901)
ob_02.lock_rotation = (True, True, False)
ob_02.lineart.crease_threshold = 0.0
ob_01.parent = ob_clock_outflame
ob_01.matrix_parent_inverse = Matrix(((1.0, 0.0, 0.0, -0.004709), (0.0, 1.0, 0.0, -0.0201), (0.0, 0.0, 1.0, 0.00692), (0.0, 0.0, 0.0, 1.0)))
ob_01.location = (0.5369, 1.022, 0.3239)
ob_01.rotation_euler = (0.0, 0.0, -0.5236)
ob_01.scale = (0.2901, 0.2901, 0.2901)
ob_01.lock_rotation = (True, True, False)
ob_01.lineart.crease_threshold = 0.0
ob_12.parent = ob_clock_outflame
ob_12.matrix_parent_inverse = Matrix(((1.0, 0.0, 0.0, -0.004709), (0.0, 1.0, 0.0, -0.0201), (0.0, 0.0, 1.0, 0.00692), (0.0, 0.0, 0.0, 1.0)))
ob_12.location = (-0.1784, 1.149, 0.3256)
ob_12.scale = (0.2901, 0.2901, 0.2901)
ob_12.lineart.crease_threshold = 0.0
ob_lamp.location = (4.076, 1.005, 5.904)
ob_lamp.rotation_euler = (0.6503, 0.05522, 1.866)
ob_lamp.lock_rotations_4d = False
ob_lamp.empty_display_type = 'ARROWS'
ob_lamp.color = (0.0, 0.0, 0.0, 0.0)
ob_lamp.lineart.crease_threshold = 0.0
ob_camera.location = (7.481, -6.508, 5.344)
ob_camera.rotation_euler = (1.109, 0.0, 0.8149)
ob_camera.lock_rotations_4d = False
ob_camera.empty_display_type = 'ARROWS'
ob_camera.color = (0.0, 0.0, 0.0, 0.0)
ob_camera.display_type = 'WIRE'
ob_camera.lineart.crease_threshold = 0.0

# ---- collection membership
col_collection_1.objects.link(ob_x)
col_collection_1.objects.link(ob_clock_outflame)
col_collection_1.objects.link(ob_11)
col_collection_1.objects.link(ob_10)
col_collection_1.objects.link(ob_09)
col_collection_1.objects.link(ob_08)
col_collection_1.objects.link(ob_07)
col_collection_1.objects.link(ob_06)
col_collection_1.objects.link(ob_05)
col_collection_1.objects.link(ob_04)
col_collection_1.objects.link(ob_03)
col_collection_1.objects.link(ob_02)
col_collection_1.objects.link(ob_01)
col_collection_1.objects.link(ob_12)
col_collection_1.objects.link(ob_lamp)
col_collection_1.objects.link(ob_camera)

# ---- scene / render settings (as saved in the file)
scene.camera = ob_camera
scene.frame_start = 1; scene.frame_end = 250; scene.frame_set(1)
scene.render.engine = 'BLENDER_EEVEE_NEXT'
scene.render.resolution_percentage = 50
scene.render.dither_intensity = 0.0
scene.cycles.use_denoising = False
scene.cycles.samples = 128
scene.cycles.sampling_pattern = 'TABULATED_SOBOL'
scene.cycles.light_sampling_threshold = 0.0
scene.cycles.use_adaptive_sampling = False
scene.cycles.use_light_tree = False
scene.cycles.blur_glossy = 0.0
scene.cycles.sample_clamp_indirect = 0.0
scene.view_settings.view_transform = 'Standard'
bpy.context.view_layer.update()
